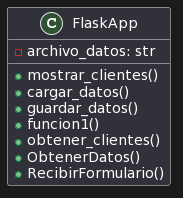

The diagram above was rendered by PlantUML. Its source (embedded in the PNG):
@startuml
class FlaskApp {
    - archivo_datos: str
    + mostrar_clientes()
    + cargar_datos()
    + guardar_datos()
    + funcion1()
    + obtener_clientes()
    + ObtenerDatos()
    + RecibirFormulario()
}
@enduml